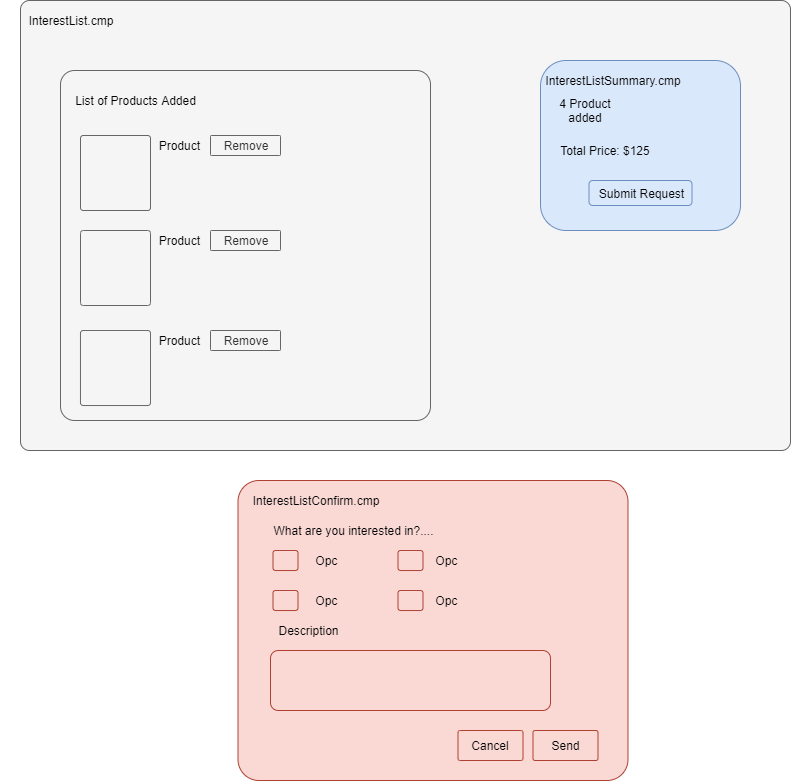

The diagram above was exported from draw.io. Its source (the exported page's mxGraphModel, read from the mxfile embedded in the PNG):
<mxGraphModel dx="1008" dy="374" grid="1" gridSize="10" guides="1" tooltips="1" connect="1" arrows="1" fold="1" page="1" pageScale="1" pageWidth="850" pageHeight="1100" math="0" shadow="0">
  <root>
    <mxCell id="0" />
    <mxCell id="1" parent="0" />
    <mxCell id="uDZBNnshIah-2QvN6nqk-1" value="" style="rounded=1;whiteSpace=wrap;html=1;arcSize=2;fillColor=#f5f5f5;strokeColor=#666666;fontColor=#333333;" vertex="1" parent="1">
      <mxGeometry x="40" y="30" width="770" height="450" as="geometry" />
    </mxCell>
    <mxCell id="uDZBNnshIah-2QvN6nqk-3" value="" style="rounded=1;whiteSpace=wrap;html=1;fillColor=#dae8fc;strokeColor=#6c8ebf;" vertex="1" parent="1">
      <mxGeometry x="560" y="90" width="200" height="170" as="geometry" />
    </mxCell>
    <mxCell id="uDZBNnshIah-2QvN6nqk-4" value="" style="rounded=1;whiteSpace=wrap;html=1;arcSize=7;fillColor=#fad9d5;strokeColor=#ae4132;" vertex="1" parent="1">
      <mxGeometry x="257.5" y="510" width="390" height="300" as="geometry" />
    </mxCell>
    <mxCell id="uDZBNnshIah-2QvN6nqk-5" value="InterestList.cmp" style="text;html=1;strokeColor=none;fillColor=none;align=center;verticalAlign=middle;whiteSpace=wrap;rounded=0;" vertex="1" parent="1">
      <mxGeometry x="20" y="40" width="140" height="20" as="geometry" />
    </mxCell>
    <mxCell id="uDZBNnshIah-2QvN6nqk-6" value="" style="rounded=1;whiteSpace=wrap;html=1;arcSize=4;fillColor=#f5f5f5;strokeColor=#666666;fontColor=#333333;" vertex="1" parent="1">
      <mxGeometry x="80" y="100" width="370" height="350" as="geometry" />
    </mxCell>
    <mxCell id="uDZBNnshIah-2QvN6nqk-7" value="List of Products Added" style="text;html=1;strokeColor=none;fillColor=none;align=center;verticalAlign=middle;whiteSpace=wrap;rounded=0;" vertex="1" parent="1">
      <mxGeometry x="90" y="120" width="130" height="20" as="geometry" />
    </mxCell>
    <mxCell id="uDZBNnshIah-2QvN6nqk-8" value="InterestListSummary.cmp" style="text;html=1;strokeColor=none;fillColor=none;align=center;verticalAlign=middle;whiteSpace=wrap;rounded=0;" vertex="1" parent="1">
      <mxGeometry x="550" y="100" width="165" height="20" as="geometry" />
    </mxCell>
    <mxCell id="uDZBNnshIah-2QvN6nqk-9" value="InterestListConfirm.cmp" style="text;html=1;strokeColor=none;fillColor=none;align=center;verticalAlign=middle;whiteSpace=wrap;rounded=0;" vertex="1" parent="1">
      <mxGeometry x="252.5" y="520" width="165" height="20" as="geometry" />
    </mxCell>
    <mxCell id="uDZBNnshIah-2QvN6nqk-10" value="4 Product added" style="text;html=1;strokeColor=none;fillColor=none;align=center;verticalAlign=middle;whiteSpace=wrap;rounded=0;" vertex="1" parent="1">
      <mxGeometry x="570" y="130" width="70" height="20" as="geometry" />
    </mxCell>
    <mxCell id="uDZBNnshIah-2QvN6nqk-11" value="Total Price: $125" style="text;html=1;strokeColor=none;fillColor=none;align=center;verticalAlign=middle;whiteSpace=wrap;rounded=0;" vertex="1" parent="1">
      <mxGeometry x="570" y="170" width="110" height="20" as="geometry" />
    </mxCell>
    <mxCell id="uDZBNnshIah-2QvN6nqk-13" value="Submit Request" style="rounded=1;whiteSpace=wrap;html=1;fillColor=#dae8fc;strokeColor=#6c8ebf;" vertex="1" parent="1">
      <mxGeometry x="608.5" y="210" width="103" height="25" as="geometry" />
    </mxCell>
    <mxCell id="uDZBNnshIah-2QvN6nqk-15" value="Send" style="rounded=1;whiteSpace=wrap;html=1;arcSize=7;fillColor=#fad9d5;strokeColor=#ae4132;" vertex="1" parent="1">
      <mxGeometry x="552.5" y="760" width="65" height="30" as="geometry" />
    </mxCell>
    <mxCell id="uDZBNnshIah-2QvN6nqk-16" value="Cancel" style="rounded=1;whiteSpace=wrap;html=1;arcSize=7;fillColor=#fad9d5;strokeColor=#ae4132;" vertex="1" parent="1">
      <mxGeometry x="477.5" y="760" width="65" height="30" as="geometry" />
    </mxCell>
    <mxCell id="uDZBNnshIah-2QvN6nqk-17" value="What are you interested in?...." style="text;html=1;strokeColor=none;fillColor=none;align=center;verticalAlign=middle;whiteSpace=wrap;rounded=0;" vertex="1" parent="1">
      <mxGeometry x="272.5" y="550" width="200" height="20" as="geometry" />
    </mxCell>
    <mxCell id="uDZBNnshIah-2QvN6nqk-18" value="" style="rounded=1;whiteSpace=wrap;html=1;arcSize=13;fillColor=#fad9d5;strokeColor=#ae4132;" vertex="1" parent="1">
      <mxGeometry x="292.5" y="580" width="25" height="20" as="geometry" />
    </mxCell>
    <mxCell id="uDZBNnshIah-2QvN6nqk-19" value="" style="rounded=1;whiteSpace=wrap;html=1;arcSize=13;fillColor=#fad9d5;strokeColor=#ae4132;" vertex="1" parent="1">
      <mxGeometry x="417.5" y="580" width="25" height="20" as="geometry" />
    </mxCell>
    <mxCell id="uDZBNnshIah-2QvN6nqk-20" value="" style="rounded=1;whiteSpace=wrap;html=1;arcSize=13;fillColor=#fad9d5;strokeColor=#ae4132;" vertex="1" parent="1">
      <mxGeometry x="292.5" y="620" width="25" height="20" as="geometry" />
    </mxCell>
    <mxCell id="uDZBNnshIah-2QvN6nqk-21" value="" style="rounded=1;whiteSpace=wrap;html=1;arcSize=13;fillColor=#fad9d5;strokeColor=#ae4132;" vertex="1" parent="1">
      <mxGeometry x="417.5" y="620" width="25" height="20" as="geometry" />
    </mxCell>
    <mxCell id="uDZBNnshIah-2QvN6nqk-22" value="Opc&amp;nbsp;" style="text;html=1;strokeColor=none;fillColor=none;align=center;verticalAlign=middle;whiteSpace=wrap;rounded=0;" vertex="1" parent="1">
      <mxGeometry x="322.5" y="580" width="50" height="20" as="geometry" />
    </mxCell>
    <mxCell id="uDZBNnshIah-2QvN6nqk-24" value="Opc&amp;nbsp;" style="text;html=1;strokeColor=none;fillColor=none;align=center;verticalAlign=middle;whiteSpace=wrap;rounded=0;" vertex="1" parent="1">
      <mxGeometry x="322.5" y="620" width="50" height="20" as="geometry" />
    </mxCell>
    <mxCell id="uDZBNnshIah-2QvN6nqk-26" value="Opc&amp;nbsp;" style="text;html=1;strokeColor=none;fillColor=none;align=center;verticalAlign=middle;whiteSpace=wrap;rounded=0;" vertex="1" parent="1">
      <mxGeometry x="442.5" y="580" width="50" height="20" as="geometry" />
    </mxCell>
    <mxCell id="uDZBNnshIah-2QvN6nqk-27" value="Opc&amp;nbsp;" style="text;html=1;strokeColor=none;fillColor=none;align=center;verticalAlign=middle;whiteSpace=wrap;rounded=0;" vertex="1" parent="1">
      <mxGeometry x="442.5" y="620" width="50" height="20" as="geometry" />
    </mxCell>
    <mxCell id="uDZBNnshIah-2QvN6nqk-29" value="" style="rounded=1;whiteSpace=wrap;html=1;arcSize=13;fillColor=#fad9d5;strokeColor=#ae4132;" vertex="1" parent="1">
      <mxGeometry x="290" y="680" width="280" height="60" as="geometry" />
    </mxCell>
    <mxCell id="uDZBNnshIah-2QvN6nqk-30" value="Description" style="text;html=1;strokeColor=none;fillColor=none;align=center;verticalAlign=middle;whiteSpace=wrap;rounded=0;" vertex="1" parent="1">
      <mxGeometry x="282.5" y="650" width="90" height="20" as="geometry" />
    </mxCell>
    <mxCell id="uDZBNnshIah-2QvN6nqk-31" value="Product&amp;nbsp;" style="text;html=1;strokeColor=none;fillColor=none;align=center;verticalAlign=middle;whiteSpace=wrap;rounded=0;" vertex="1" parent="1">
      <mxGeometry x="180" y="165" width="40" height="20" as="geometry" />
    </mxCell>
    <mxCell id="uDZBNnshIah-2QvN6nqk-32" value="Remove" style="rounded=1;whiteSpace=wrap;html=1;arcSize=4;fillColor=#f5f5f5;strokeColor=#666666;fontColor=#333333;" vertex="1" parent="1">
      <mxGeometry x="230" y="165" width="70" height="20" as="geometry" />
    </mxCell>
    <mxCell id="uDZBNnshIah-2QvN6nqk-33" value="" style="rounded=1;whiteSpace=wrap;html=1;arcSize=4;fillColor=#f5f5f5;strokeColor=#666666;fontColor=#333333;" vertex="1" parent="1">
      <mxGeometry x="100" y="165" width="70" height="75" as="geometry" />
    </mxCell>
    <mxCell id="uDZBNnshIah-2QvN6nqk-34" value="Product&amp;nbsp;" style="text;html=1;strokeColor=none;fillColor=none;align=center;verticalAlign=middle;whiteSpace=wrap;rounded=0;" vertex="1" parent="1">
      <mxGeometry x="180" y="260" width="40" height="20" as="geometry" />
    </mxCell>
    <mxCell id="uDZBNnshIah-2QvN6nqk-35" value="Remove" style="rounded=1;whiteSpace=wrap;html=1;arcSize=4;fillColor=#f5f5f5;strokeColor=#666666;fontColor=#333333;" vertex="1" parent="1">
      <mxGeometry x="230" y="260" width="70" height="20" as="geometry" />
    </mxCell>
    <mxCell id="uDZBNnshIah-2QvN6nqk-36" value="" style="rounded=1;whiteSpace=wrap;html=1;arcSize=4;fillColor=#f5f5f5;strokeColor=#666666;fontColor=#333333;" vertex="1" parent="1">
      <mxGeometry x="100" y="260" width="70" height="75" as="geometry" />
    </mxCell>
    <mxCell id="uDZBNnshIah-2QvN6nqk-37" value="Product&amp;nbsp;" style="text;html=1;strokeColor=none;fillColor=none;align=center;verticalAlign=middle;whiteSpace=wrap;rounded=0;" vertex="1" parent="1">
      <mxGeometry x="180" y="360" width="40" height="20" as="geometry" />
    </mxCell>
    <mxCell id="uDZBNnshIah-2QvN6nqk-38" value="Remove" style="rounded=1;whiteSpace=wrap;html=1;arcSize=4;fillColor=#f5f5f5;strokeColor=#666666;fontColor=#333333;" vertex="1" parent="1">
      <mxGeometry x="230" y="360" width="70" height="20" as="geometry" />
    </mxCell>
    <mxCell id="uDZBNnshIah-2QvN6nqk-39" value="" style="rounded=1;whiteSpace=wrap;html=1;arcSize=4;fillColor=#f5f5f5;strokeColor=#666666;fontColor=#333333;" vertex="1" parent="1">
      <mxGeometry x="100" y="360" width="70" height="75" as="geometry" />
    </mxCell>
  </root>
</mxGraphModel>